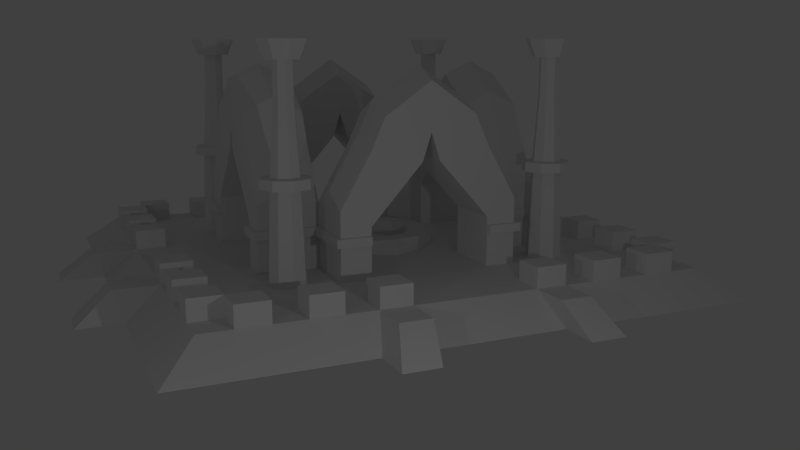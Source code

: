 # Source: MesoamericaWell.blend  (saved by Blender 2.76.0; exported with 4.5.12 LTS)
import bpy
from mathutils import Matrix  # noqa: F401  (used for matrix-valued properties, if any)

bpy.ops.wm.read_factory_settings(use_empty=True)
scene = bpy.context.scene
scene.name = 'Scene'

# ---- collections
col_collection_1 = bpy.data.collections.new('Collection 1'); scene.collection.children.link(col_collection_1)

# ---- materials (node trees are filled in below, after node groups)
mat_material = bpy.data.materials.new('Material')
mat_material.alpha_threshold = 0.0
mat_material.use_transparent_shadow = False
mat_material.roughness = 0.5
mat_material.line_color = (0.0, 0.0, 0.0, 1.0)

# ---- material node trees

# ---- world
world_world = bpy.data.worlds.new('World'); scene.world = world_world
world_world.color = (0.05088, 0.05088, 0.05088)
world_world.use_sun_shadow = False
world_world.sun_shadow_jitter_overblur = 0.0
world_world.cycles.sampling_method = 'MANUAL'
world_world.cycles.sample_map_resolution = 256

# ---- cameras
cam_camera = bpy.data.cameras.new('Camera')
cam_camera.clip_end = 100.0
cam_camera.lens = 35.0
cam_camera.sensor_width = 32.0
cam_camera.sensor_height = 18.0
cam_camera.ortho_scale = 7.314
cam_camera.dof.focus_distance = 0.0
cam_camera.dof.aperture_fstop = 128.0

# ---- lights
light_lamp_001 = bpy.data.lights.new('Lamp.001', 'POINT')
light_lamp_001.transmission_factor = 0.0
light_lamp_001.cutoff_distance = 30.0
light_lamp_001.energy = 100.0
light_lamp_001.shadow_buffer_clip_start = 1.001
light_lamp_001.shadow_soft_size = 0.1
light_lamp_001.shadow_maximum_resolution = 0.006
light_lamp_001.use_absolute_resolution = True
light_lamp_001.cycles.use_multiple_importance_sampling = False
light_lamp = bpy.data.lights.new('Lamp', 'POINT')
light_lamp.transmission_factor = 0.0
light_lamp.cutoff_distance = 30.0
light_lamp.energy = 100.0
light_lamp.shadow_buffer_clip_start = 1.001
light_lamp.shadow_soft_size = 0.1
light_lamp.shadow_maximum_resolution = 0.006
light_lamp.use_absolute_resolution = True
light_lamp.cycles.use_multiple_importance_sampling = False

# ---- meshes
me_cube = bpy.data.meshes.new('Cube')
me_cube.from_pydata([(6.564, -6.564, 0.01735), (5.755, -5.755, 0.6881), (-6.7e-08, -6.564, 0.01735), (-2.384e-06, -5.755, 0.6881), (3.282, -6.564, 0.01735), (2.877, -5.755, 0.6881), (1.641, -6.564, 0.01735), (1.439, -5.755, 0.6881), (6.564, -9.841e-08, 0.01735), (5.755, -2.861e-06, 0.6881), (-2.384e-07, -1.431e-06, 0.6881), (4.768e-07, 4.768e-07, 0.01735), (2.877, 0.0, 0.01735), (2.877, -1.907e-06, 0.6881), (1.439, 4.768e-07, 0.01735), (1.439, -1.907e-06, 0.6881), (6.564, -3.282, 0.01735), (5.755, -2.877, 0.6881), (-1.311e-06, -2.877, 0.6881), (2.625, -2.656, 0.6881), (1.439, -2.877, 0.6881), (2.384e-07, -2.877, 0.01735), (2.877, -2.877, 0.01735), (1.439, -2.877, 0.01735), (3.576e-07, -1.439, 0.01735), (2.877, -1.439, 0.01735), (1.439, -1.439, 0.01735), (6.564, -1.641, 0.01735), (5.755, -1.439, 0.6881), (-7.749e-07, -1.439, 0.6881), (2.877, -1.439, 0.6881), (1.439, -1.439, 0.6881), (6.564, -2.461, 0.01735), (5.755, -2.158, 0.6881), (-1.043e-06, -2.158, 0.6881), (2.877, -2.158, 0.6881), (1.439, -2.158, 0.6881), (2.98e-07, -2.158, 0.01735), (2.877, -2.158, 0.01735), (1.439, -2.158, 0.01735), (2.461, -6.564, 0.01735), (2.158, -5.755, 0.6881), (2.158, -1.907e-06, 0.6881), (2.158, 2.384e-07, 0.01735), (2.158, -2.877, 0.6881), (2.158, -2.877, 0.01735), (2.158, -1.439, 0.01735), (2.158, -1.439, 0.6881), (2.158, -2.158, 0.01735), (2.158, -2.158, 0.6881), (1.641, -7.59, 0.01735), (1.439, -6.781, 0.6881), (2.461, -7.59, 0.01735), (2.158, -6.781, 0.6881), (7.464, -1.641, 0.01735), (6.655, -1.439, 0.6881), (7.464, -2.461, 0.01735), (6.655, -2.158, 0.6881), (1.772, 0.0, 0.6526), (1.772, 0.0, 0.8459), (1.492, -0.6626, 0.6526), (1.492, -0.6626, 0.8459), (0.7264, -1.428, 0.6526), (0.7264, -1.428, 0.8459), (0.0, -1.708, 0.6526), (0.0, -1.708, 0.8459), (1.063, 0.0, 0.8459), (0.8782, -0.3085, 0.8459), (0.3722, -0.8144, 0.8459), (0.0, -0.9996, 0.8459), (0.0, -0.9871, 1.016), (0.6324, -0.8656, 1.016), (1.086, 0.0, 1.016), (1.058, 0.0, 0.6526), (0.8734, -0.3057, 0.6526), (0.3695, -0.8096, 0.6526), (0.0, -0.994, 0.6526), (0.9641, -0.534, 1.016), (0.0, -1.451, 1.016), (0.8646, -1.268, 1.016), (1.55, 0.0, 1.016), (1.366, -0.7661, 1.016), (6.564, -4.923, 0.01735), (5.755, -4.316, 0.6881), (-1.848e-06, -4.316, 0.6881), (2.877, -4.316, 0.6881), (1.439, -4.316, 0.6881), (8.571e-08, -4.721, 0.01735), (3.08, -4.721, 0.01735), (1.54, -4.721, 0.01735), (2.158, -4.316, 0.6881), (2.31, -4.721, 0.01735), (6.564, -5.743, 0.01735), (5.755, -5.036, 0.6881), (-2.116e-06, -5.036, 0.6881), (2.877, -5.036, 0.6881), (1.439, -5.036, 0.6881), (2.158, -5.036, 0.6881), (9.352e-09, -5.642, 0.01735), (3.181, -5.642, 0.01735), (1.59, -5.642, 0.01735), (2.386, -5.642, 0.01735), (4.923, -6.564, 0.01735), (4.316, -5.755, 0.6881), (4.316, -2.384e-06, 0.6881), (4.721, -4.921e-08, 0.01735), (4.316, -2.877, 0.6881), (4.721, -3.08, 0.01735), (4.721, -1.54, 0.01735), (4.316, -1.439, 0.6881), (4.721, -2.31, 0.01735), (4.316, -2.158, 0.6881), (4.316, -4.316, 0.6881), (4.822, -4.822, 0.01735), (4.316, -5.036, 0.6881), (4.872, -5.693, 0.01735), (5.036, -2.623e-06, 0.6881), (5.036, -2.877, 0.6881), (5.036, -1.439, 0.6881), (5.036, -2.158, 0.6881), (5.036, -4.316, 0.6881), (5.036, -5.036, 0.6881), (5.743, -6.564, 0.01735), (5.036, -5.755, 0.6881), (5.642, -7.381e-08, 0.01735), (5.642, -3.181, 0.01735), (5.642, -1.59, 0.01735), (5.642, -2.386, 0.01735), (5.693, -4.872, 0.01735), (5.718, -5.718, 0.01735), (1.621e-07, -3.799, 0.01735), (2.979, -3.799, 0.01735), (1.489, -3.799, 0.01735), (2.234, -3.799, 0.01735), (6.564, -4.102, 0.01735), (5.755, -3.597, 0.6881), (-1.58e-06, -3.597, 0.6881), (2.625, -3.894, 0.6881), (1.439, -3.597, 0.6881), (2.158, -3.597, 0.6881), (4.771, -3.951, 0.01735), (4.316, -3.597, 0.6881), (5.036, -3.597, 0.6881), (5.667, -4.026, 0.01735), (4.102, -6.564, 0.01735), (3.597, -5.755, 0.6881), (3.799, -2.46e-08, 0.01735), (3.799, -2.979, 0.01735), (3.799, -1.489, 0.01735), (3.799, -2.234, 0.01735), (3.951, -4.771, 0.01735), (4.026, -5.667, 0.01735), (3.597, -2.146e-06, 0.6881), (3.802, -2.656, 0.6881), (3.597, -1.439, 0.6881), (3.597, -2.158, 0.6881), (3.597, -4.316, 0.6881), (3.597, -5.036, 0.6881), (3.875, -3.875, 0.01735), (3.802, -3.894, 0.6881), (3.597, -5.755, 1.155), (2.877, -5.755, 1.155), (2.877, -5.036, 1.155), (2.158, -5.755, 1.155), (1.439, -5.755, 1.155), (1.439, -5.036, 1.155), (5.036, -2.877, 1.155), (5.755, -2.877, 1.155), (5.036, -1.439, 1.155), (5.755, -1.439, 1.155), (5.755, -2.158, 1.155), (5.036, -2.158, 1.155), (2.158, -5.036, 1.155), (5.036, -4.316, 1.155), (5.755, -4.316, 1.155), (5.755, -5.036, 1.155), (5.036, -5.036, 1.155), (5.036, -5.755, 1.155), (4.316, -5.755, 1.155), (4.316, -5.036, 1.155), (5.755, -3.597, 1.155), (5.036, -3.597, 1.155), (3.597, -5.036, 1.155), (1.439, -2.158, 3.493), (1.439, -2.877, 3.833), (2.158, -1.439, 3.493), (2.877, -1.439, 3.833), (2.877, -2.158, 2.589), (2.877, -2.158, 1.664), (2.158, -2.877, 2.589), (1.439, -3.597, 3.493), (2.158, -3.597, 2.25), (3.597, -1.439, 3.493), (3.597, -2.158, 2.25), (3.597, -2.158, 1.469), (2.877, -2.158, 1.469), (3.597, -1.439, 1.469), (2.158, -1.439, 1.469), (2.877, -1.439, 1.469), (2.158, -2.877, 1.469), (1.439, -3.597, 1.469), (1.439, -2.877, 1.469), (1.439, -2.158, 1.469), (2.158, -3.597, 1.469), (1.439, -3.597, 1.859), (1.439, -2.158, 1.859), (2.158, -2.877, 1.859), (1.439, -2.877, 1.859), (2.158, -3.597, 1.859), (3.597, -2.158, 1.859), (3.597, -1.439, 1.859), (2.877, -1.439, 1.859), (2.877, -2.158, 1.859), (2.158, -1.439, 1.859), (2.158, 0.0, 4.248), (0.0, -2.158, 4.051), (3.597, 0.0, 4.248), (3.597, 0.0, 3.858), (2.877, 0.0, 3.858), (2.158, 0.0, 3.858), (0.0, -2.158, 4.247), (1.439, -2.158, 2.676), (0.0, -3.597, 4.247), (0.0, -3.597, 3.856), (0.0, -2.158, 3.856), (0.0, -2.877, 3.856), (2.158, -1.105, 4.23), (2.877, -1.105, 4.57), (3.597, -1.105, 4.23), (2.158, 0.0, 4.985), (2.877, 0.0, 5.325), (3.597, 0.0, 4.985), (1.114, -2.158, 4.21), (1.114, -2.877, 4.549), (1.114, -3.597, 4.21), (0.0, -2.158, 4.963), (0.0, -2.877, 5.303), (0.0, -3.597, 4.963), (2.158, -1.439, 1.664), (3.597, -2.158, 1.664), (3.597, -1.439, 1.664), (2.877, -1.439, 1.664), (2.158, -2.877, 1.664), (1.439, -2.877, 1.664), (2.158, -3.597, 1.664), (1.439, -3.597, 1.664), (1.439, -2.158, 1.664), (2.158, -2.158, 1.149), (2.158, -2.158, 1.472), (2.158, -2.158, 1.667), (2.158, -2.158, 1.872), (2.158, -2.158, 2.241), (2.158, 0.0, 4.053), (2.158, -1.439, 2.676), (2.992, -2.273, 1.664), (3.712, -2.273, 1.469), (2.992, -2.273, 1.469), (3.712, -1.463, 1.469), (2.273, -2.992, 1.469), (1.437, -3.712, 1.469), (2.273, -3.712, 1.469), (3.712, -2.273, 1.664), (3.712, -1.463, 1.664), (2.273, -2.992, 1.664), (2.273, -3.712, 1.664), (1.437, -3.712, 1.664), (2.273, -2.273, 1.472), (2.273, -2.273, 1.667), (2.158, -0.7194, 3.871), (2.158, -0.2128, 3.212), (3.597, -0.2128, 3.212), (3.597, -0.7194, 3.871), (2.877, -0.2128, 3.212), (2.158, -0.5527, 4.608), (3.597, -0.5527, 4.608), (2.877, -0.5527, 4.947), (2.158, -0.7194, 3.365), (0.7194, -2.158, 3.364), (0.7194, -3.597, 3.87), (0.7194, -2.158, 3.87), (0.1829, -2.158, 3.221), (0.1829, -3.597, 3.221), (0.1829, -2.877, 3.221), (0.5571, -2.877, 4.926), (0.5571, -3.597, 4.587), (0.5571, -2.158, 4.587), (3.692, -6.564, 0.01735), (3.237, -5.755, 0.6881), (3.338, -1.23e-08, 0.01735), (3.338, -2.928, 0.01735), (3.338, -1.464, 0.01735), (3.338, -2.196, 0.01735), (3.515, -4.746, 0.01735), (3.604, -5.655, 0.01735), (3.427, -3.837, 0.01735), (3.237, -2.656, 0.6881), (3.237, -2.158, 0.6881), (3.237, -4.316, 0.6881), (3.237, -5.036, 0.6881), (3.237, -3.894, 0.6881), (3.237, -5.755, 1.155), (3.237, -5.036, 1.155), (3.237, -1.439, 3.663), (3.237, -2.158, 2.419), (3.237, -2.158, 1.469), (3.237, -2.158, 1.859), (3.237, -1.105, 4.4), (3.237, 0.0, 5.155), (3.237, -2.158, 1.664), (3.352, -2.273, 1.469), (3.352, -2.273, 1.664), (3.237, -0.5527, 4.778), (2.002e-07, -3.338, 0.01735), (2.928, -3.338, 0.01735), (1.464, -3.338, 0.01735), (2.196, -3.338, 0.01735), (4.746, -3.515, 0.01735), (5.655, -3.604, 0.01735), (6.564, -3.692, 0.01735), (5.755, -3.237, 0.6881), (2.625, -3.237, 0.6881), (2.158, -3.237, 0.6881), (4.316, -3.237, 0.6881), (5.036, -3.237, 0.6881), (3.802, -3.237, 0.6881), (3.837, -3.427, 0.01735), (5.755, -3.237, 1.155), (5.036, -3.237, 1.155), (1.439, -3.237, 3.663), (2.158, -3.237, 2.419), (2.158, -3.237, 1.469), (2.158, -3.237, 1.859), (1.114, -3.237, 4.38), (0.0, -3.237, 5.133), (2.158, -3.237, 1.664), (2.273, -3.352, 1.469), (2.273, -3.352, 1.664), (0.5571, -3.237, 4.756), (2.995, -2.995, 3.03), (3.382, -3.382, 0.01735), (2.933, -2.933, 0.6881), (2.933, -3.542, 0.6881), (3.542, -2.933, 0.6881), (3.542, -3.542, 0.6881), (3.237, -2.806, 0.6881), (3.237, -3.668, 0.6881), (2.806, -3.237, 0.6881), (3.668, -3.237, 0.6881), (3.072, -3.072, 4.626), (2.995, -3.48, 3.03), (3.48, -2.995, 3.03), (3.48, -3.48, 3.03), (3.237, -2.894, 3.03), (3.237, -3.58, 3.03), (2.894, -3.237, 3.03), (3.58, -3.237, 3.03), (3.072, -3.072, 5.45), (3.072, -3.403, 4.626), (3.403, -3.072, 4.626), (3.403, -3.403, 4.626), (3.237, -3.003, 4.626), (3.237, -3.471, 4.626), (3.003, -3.237, 4.626), (3.471, -3.237, 4.626), (2.955, -2.955, 5.45), (3.072, -3.403, 5.45), (3.403, -3.072, 5.45), (3.403, -3.403, 5.45), (3.237, -3.003, 5.45), (3.237, -3.471, 5.45), (3.003, -3.237, 5.45), (3.471, -3.237, 5.45), (2.834, -2.834, 5.864), (2.955, -3.519, 5.45), (3.519, -2.955, 5.45), (3.519, -3.519, 5.45), (3.237, -2.838, 5.45), (3.237, -3.636, 5.45), (2.838, -3.237, 5.45), (3.636, -3.237, 5.45), (2.834, -3.64, 5.864), (3.64, -2.834, 5.864), (3.64, -3.64, 5.864), (3.237, -2.667, 5.864), (3.237, -3.807, 5.864), (2.667, -3.237, 5.864), (3.807, -3.237, 5.864), (3.237, -3.237, 5.864), (2.987, -3.487, 2.759), (3.237, -3.59, 2.759), (2.987, -2.987, 2.759), (2.884, -3.237, 2.759), (3.59, -3.237, 2.759), (3.487, -3.487, 2.759), (3.237, -2.884, 2.759), (3.487, -2.987, 2.759), (2.832, -2.832, 3.007), (2.832, -3.642, 3.007), (3.642, -2.832, 3.007), (3.642, -3.642, 3.007), (3.237, -2.665, 3.007), (3.237, -3.81, 3.007), (2.665, -3.237, 3.007), (3.81, -3.237, 3.007), (2.82, -3.654, 2.782), (3.237, -3.827, 2.782), (2.82, -2.82, 2.782), (2.648, -3.237, 2.782), (3.827, -3.237, 2.782), (3.654, -3.654, 2.782), (3.237, -2.648, 2.782), (3.654, -2.82, 2.782)], [], [(92, 93, 1, 0), (6, 7, 3, 2), (96, 94, 3, 7), (100, 6, 2, 98), (293, 286, 4, 99), (114, 103, 178, 179), (286, 287, 5, 4), (101, 40, 6, 100), (7, 41, 163, 164), (40, 41, 53, 52), (201, 200, 245, 243), (48, 45, 23, 39), (296, 35, 19, 295), (291, 289, 22, 38), (39, 23, 21, 37), (36, 34, 18, 20), (32, 33, 17, 16), (8, 9, 28, 27), (15, 10, 29, 31), (14, 26, 24, 11), (288, 290, 25, 12), (152, 13, 30, 154), (43, 46, 26, 14), (42, 15, 31, 47), (28, 33, 57, 55), (31, 29, 34, 36), (26, 39, 37, 24), (290, 291, 38, 25), (278, 190, 234, 284), (46, 48, 39, 26), (47, 31, 36, 49), (305, 209, 193, 303), (25, 38, 48, 46), (13, 42, 47, 30), (12, 25, 46, 43), (38, 22, 45, 48), (35, 49, 44, 19), (4, 5, 41, 40), (95, 97, 41, 5), (99, 4, 40, 101), (52, 53, 51, 50), (7, 6, 50, 51), (41, 7, 51, 53), (6, 40, 52, 50), (54, 55, 57, 56), (33, 32, 56, 57), (27, 28, 55, 54), (32, 27, 54, 56), (58, 59, 61, 60), (60, 61, 63, 62), (62, 63, 65, 64), (65, 63, 79, 78), (61, 59, 80, 81), (59, 66, 72, 80), (68, 69, 70, 71), (62, 64, 76, 75), (60, 62, 75, 74), (58, 60, 74, 73), (63, 61, 81, 79), (67, 68, 71, 77), (69, 68, 75, 76), (69, 65, 78, 70), (67, 66, 73, 74), (68, 67, 74, 75), (79, 81, 77, 71), (81, 80, 72, 77), (78, 79, 71, 70), (66, 67, 77, 72), (131, 88, 91, 133), (137, 139, 90, 85), (139, 138, 86, 90), (133, 91, 89, 132), (299, 137, 85, 297), (294, 292, 88, 131), (132, 89, 87, 130), (138, 136, 84, 86), (134, 135, 83, 82), (88, 99, 101, 91), (85, 90, 97, 95), (90, 86, 96, 97), (91, 101, 100, 89), (297, 85, 95, 298), (292, 293, 99, 88), (89, 100, 98, 87), (86, 84, 94, 96), (82, 83, 93, 92), (128, 129, 115, 113), (120, 112, 114, 121), (143, 128, 113, 140), (142, 141, 112, 120), (118, 109, 111, 119), (126, 127, 110, 108), (116, 104, 109, 118), (124, 126, 108, 105), (127, 125, 107, 110), (119, 111, 106, 117), (122, 123, 103, 102), (121, 93, 175, 176), (129, 122, 102, 115), (92, 0, 122, 129), (93, 121, 123, 1), (0, 1, 123, 122), (33, 119, 117, 17), (32, 16, 125, 127), (8, 27, 126, 124), (9, 116, 118, 28), (27, 32, 127, 126), (121, 114, 179, 176), (135, 142, 120, 83), (134, 82, 128, 143), (142, 135, 180, 181), (82, 92, 129, 128), (318, 134, 143, 317), (33, 28, 169, 170), (323, 322, 141, 142), (317, 143, 140, 316), (318, 319, 135, 134), (20, 18, 136, 138), (314, 132, 130, 312), (339, 294, 131, 313), (324, 153, 342, 347), (315, 133, 132, 314), (198, 197, 238, 241), (320, 321, 139, 137), (313, 131, 133, 315), (322, 324, 159, 141), (316, 140, 158, 325), (113, 115, 151, 150), (112, 156, 157, 114), (140, 113, 150, 158), (141, 159, 156, 112), (109, 154, 155, 111), (108, 110, 149, 148), (104, 152, 154, 109), (105, 108, 148, 146), (110, 107, 147, 149), (111, 155, 153, 106), (102, 103, 145, 144), (114, 157, 145, 103), (115, 102, 144, 151), (301, 162, 161, 300), (172, 165, 164, 163), (176, 179, 178, 177), (169, 168, 171, 170), (174, 173, 176, 175), (326, 327, 181, 180), (17, 117, 166, 167), (96, 7, 164, 165), (41, 97, 172, 163), (93, 83, 174, 175), (118, 119, 171, 168), (123, 121, 176, 177), (298, 95, 162, 301), (83, 120, 173, 174), (28, 118, 168, 169), (119, 33, 170, 171), (287, 145, 160, 300), (145, 157, 182, 160), (323, 142, 181, 327), (95, 5, 161, 162), (319, 17, 167, 326), (120, 121, 176, 173), (97, 96, 165, 172), (103, 123, 177, 178), (194, 196, 257, 255), (302, 186, 187, 303), (200, 203, 260, 259), (329, 328, 190, 191), (209, 210, 192, 193), (196, 198, 241, 240), (331, 206, 189, 329), (308, 188, 254, 310), (277, 215, 220, 279), (271, 270, 217, 216), (268, 214, 252, 276), (204, 208, 191, 190), (30, 47, 197, 198), (154, 30, 198, 196), (155, 154, 196, 194), (296, 155, 194, 304), (138, 139, 203, 200), (36, 20, 201, 202), (321, 44, 199, 330), (20, 138, 200, 201), (245, 244, 208, 204), (246, 243, 207, 205), (334, 242, 206, 331), (243, 245, 204, 207), (241, 238, 213, 211), (240, 241, 211, 210), (239, 240, 210, 209), (308, 239, 209, 305), (272, 269, 219, 218), (271, 216, 231, 274), (270, 272, 218, 217), (250, 221, 183, 251), (221, 250, 249, 205), (277, 221, 205, 280), (282, 281, 223, 225), (281, 278, 222, 223), (280, 282, 225, 224), (311, 274, 231, 307), (273, 275, 230, 229), (302, 192, 228, 306), (268, 185, 226, 273), (185, 186, 227, 226), (283, 285, 235, 236), (337, 283, 236, 333), (328, 184, 233, 332), (279, 220, 235, 285), (184, 183, 232, 233), (202, 201, 243, 246), (245, 200, 259, 265), (35, 195, 248, 49), (188, 249, 267, 254), (212, 250, 249, 188), (251, 250, 212, 187), (185, 251, 187, 186), (44, 49, 248, 199), (244, 245, 265, 264), (206, 242, 249, 250), (189, 206, 250, 251), (183, 184, 189, 251), (49, 247, 197, 47), (49, 36, 202, 247), (246, 248, 247, 202), (248, 246, 205, 249), (238, 197, 247, 248), (249, 213, 238, 248), (250, 253, 213, 249), (253, 250, 251, 185), (269, 276, 252, 219), (309, 255, 261, 310), (255, 257, 262, 261), (335, 258, 263, 336), (259, 260, 264, 265), (254, 267, 266, 256), (263, 258, 266, 267), (240, 239, 261, 262), (199, 248, 266, 258), (304, 194, 255, 309), (330, 199, 258, 335), (334, 244, 264, 336), (249, 242, 263, 267), (196, 240, 262, 257), (248, 195, 256, 266), (213, 253, 276, 269), (214, 268, 273, 229), (226, 227, 275, 273), (306, 228, 274, 311), (210, 211, 272, 270), (192, 271, 274, 228), (211, 213, 269, 272), (185, 268, 276, 253), (192, 210, 270, 271), (183, 279, 285, 232), (332, 233, 283, 337), (233, 232, 285, 283), (205, 207, 282, 280), (204, 190, 278, 281), (207, 204, 281, 282), (215, 277, 280, 224), (221, 277, 279, 183), (222, 278, 284, 237), (227, 306, 311, 275), (195, 304, 309, 256), (256, 309, 310, 254), (186, 302, 306, 227), (275, 311, 307, 230), (188, 308, 305, 212), (35, 296, 304, 195), (239, 308, 310, 261), (192, 302, 303, 193), (5, 287, 300, 161), (157, 298, 301, 182), (182, 301, 300, 160), (153, 295, 344, 342), (325, 158, 294, 339), (150, 151, 293, 292), (156, 297, 298, 157), (158, 150, 292, 294), (159, 299, 297, 156), (212, 305, 303, 187), (148, 149, 291, 290), (146, 148, 290, 288), (149, 147, 289, 291), (155, 296, 295, 153), (144, 145, 287, 286), (151, 144, 286, 293), (147, 325, 339, 289), (320, 137, 341, 346), (234, 332, 337, 284), (242, 334, 336, 263), (203, 330, 335, 260), (260, 335, 336, 264), (190, 328, 332, 234), (284, 337, 333, 237), (244, 334, 331, 208), (139, 321, 330, 203), (208, 331, 329, 191), (189, 184, 328, 329), (135, 319, 326, 180), (117, 323, 327, 166), (167, 166, 327, 326), (107, 316, 325, 147), (106, 153, 324, 322), (22, 313, 315, 45), (19, 44, 321, 320), (45, 315, 314, 23), (299, 159, 343, 345), (289, 339, 313, 22), (23, 314, 312, 21), (16, 17, 319, 318), (125, 317, 316, 107), (117, 106, 322, 323), (16, 318, 317, 125), (391, 388, 404, 407), (395, 394, 410, 411), (393, 392, 408, 409), (353, 349, 397, 401), (159, 324, 347, 343), (19, 320, 346, 340), (137, 299, 345, 341), (295, 19, 340, 344), (338, 354, 362, 348), (354, 349, 357, 362), (353, 351, 359, 361), (352, 338, 348, 360), (388, 389, 405, 404), (338, 352, 400, 396), (390, 391, 407, 406), (355, 351, 399, 403), (362, 357, 365, 370), (361, 359, 367, 369), (360, 348, 356, 368), (363, 358, 366, 371), (349, 353, 361, 357), (351, 355, 363, 359), (350, 352, 360, 358), (355, 350, 358, 363), (371, 366, 374, 379), (366, 368, 376, 374), (367, 371, 379, 375), (365, 369, 377, 373), (348, 362, 370, 356), (357, 361, 369, 365), (359, 363, 371, 367), (358, 360, 368, 366), (375, 379, 386, 382), (373, 377, 384, 380), (364, 378, 385, 372), (378, 373, 380, 385), (368, 356, 364, 376), (369, 367, 375, 377), (370, 365, 373, 378), (356, 370, 378, 364), (387, 385, 380, 384), (386, 387, 384, 382), (381, 383, 387, 386), (383, 372, 385, 387), (374, 376, 383, 381), (379, 374, 381, 386), (376, 364, 372, 383), (377, 375, 382, 384), (346, 341, 388, 391), (345, 343, 393, 389), (344, 340, 390, 394), (347, 342, 395, 392), (340, 346, 391, 390), (341, 345, 389, 388), (343, 347, 392, 393), (342, 344, 394, 395), (411, 410, 400, 398), (409, 408, 403, 399), (404, 405, 401, 397), (406, 407, 402, 396), (408, 411, 398, 403), (410, 406, 396, 400), (405, 409, 399, 401), (407, 404, 397, 402), (354, 338, 396, 402), (349, 354, 402, 397), (389, 393, 409, 405), (350, 355, 403, 398), (352, 350, 398, 400), (394, 390, 406, 410), (351, 353, 401, 399), (392, 395, 411, 408)])
me_cube.materials.append(mat_material)
me_cube.use_remesh_preserve_volume = False
me_cube.use_remesh_preserve_attributes = False
me_cube.use_mirror_vertex_groups = False
me_cube.update()

# ---- objects
ob_lamp_001 = bpy.data.objects.new('Lamp.001', light_lamp_001)
ob_cube = bpy.data.objects.new('Cube', me_cube)
ob_lamp = bpy.data.objects.new('Lamp', light_lamp)
ob_camera = bpy.data.objects.new('Camera', cam_camera)

# ---- transforms, parenting, visibility, modifiers, constraints
ob_lamp_001.location = (13.22, -11.55, 2.956)
ob_lamp_001.rotation_euler = (0.6503, 0.05522, 1.866)
ob_lamp_001.lock_rotations_4d = False
ob_lamp_001.empty_display_type = 'ARROWS'
ob_lamp_001.color = (0.0, 0.0, 0.0, 0.0)
ob_lamp_001.lineart.crease_threshold = 0.0
ob_cube.location = (0.0, 0.0, 0.0)
ob_cube.lock_rotations_4d = False
ob_cube.empty_display_type = 'ARROWS'
ob_cube.lineart.crease_threshold = 0.0
_m = ob_cube.modifiers.new('Mirror', 'MIRROR')
_m.use_axis = (True, True, False)
_m.use_clip = True
ob_lamp.location = (13.22, -1.706, 2.956)
ob_lamp.rotation_euler = (0.6503, 0.05522, 1.866)
ob_lamp.lock_rotations_4d = False
ob_lamp.empty_display_type = 'ARROWS'
ob_lamp.color = (0.0, 0.0, 0.0, 0.0)
ob_lamp.lineart.crease_threshold = 0.0
ob_camera.location = (20.81, -8.509, 5.786)
ob_camera.rotation_euler = (1.365, 0.0, 1.148)
ob_camera.lock_rotations_4d = False
ob_camera.empty_display_type = 'ARROWS'
ob_camera.color = (0.0, 0.0, 0.0, 0.0)
ob_camera.display_type = 'WIRE'
ob_camera.lineart.crease_threshold = 0.0

# ---- collection membership
col_collection_1.objects.link(ob_lamp_001)
col_collection_1.objects.link(ob_cube)
col_collection_1.objects.link(ob_lamp)
col_collection_1.objects.link(ob_camera)

# ---- scene / render settings (as saved in the file)
scene.camera = ob_camera
scene.frame_start = 1; scene.frame_end = 250; scene.frame_set(1)
scene.render.engine = 'BLENDER_EEVEE_NEXT'
scene.render.resolution_percentage = 50
scene.render.dither_intensity = 0.0
scene.cycles.use_denoising = False
scene.cycles.samples = 10
scene.cycles.sampling_pattern = 'TABULATED_SOBOL'
scene.cycles.light_sampling_threshold = 0.0
scene.cycles.use_adaptive_sampling = False
scene.cycles.use_light_tree = False
scene.cycles.blur_glossy = 0.0
scene.cycles.pixel_filter_type = 'GAUSSIAN'
scene.cycles.sample_clamp_indirect = 0.0
scene.view_settings.view_transform = 'Standard'
bpy.context.view_layer.update()
